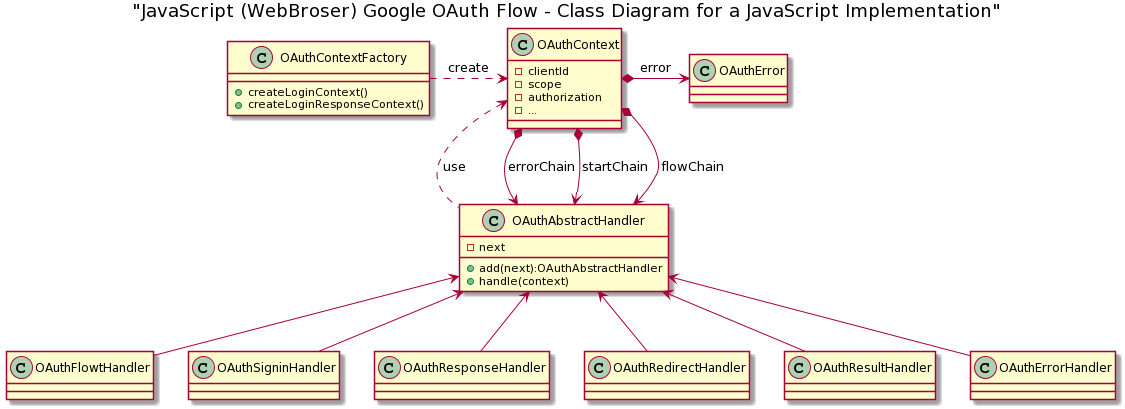

The diagram above was rendered by PlantUML. Its source (embedded in the PNG):
@startuml
title "JavaScript (WebBroser) Google OAuth Flow - Class Diagram for a JavaScript Implementation"

class OAuthAbstractHandler {
    - next
    + add(next):OAuthAbstractHandler
    + handle(context)
}

class OAuthFlowtHandler
class OAuthSigninHandler
class OAuthResponseHandler
class OAuthRedirectHandler
class OAuthResultHandler

class OAuthError
class OAuthErrorHandler

class OAuthContext{
 - clientId
 - scope
 - authorization
 - ...
}
class OAuthContextFactory {
    + createLoginContext()
    + createLoginResponseContext()
}

OAuthAbstractHandler <-- OAuthFlowtHandler
OAuthAbstractHandler <-- OAuthSigninHandler
OAuthAbstractHandler <-- OAuthResponseHandler
OAuthAbstractHandler <-- OAuthRedirectHandler
OAuthAbstractHandler <-- OAuthResultHandler
OAuthAbstractHandler <-- OAuthErrorHandler

OAuthAbstractHandler .up.> OAuthContext:use
OAuthContext *-right-> OAuthError:error
OAuthContext *-down-> OAuthAbstractHandler: errorChain
OAuthContext *-down-> OAuthAbstractHandler: startChain
OAuthContext *-down-> OAuthAbstractHandler: flowChain

OAuthContextFactory .right.> OAuthContext: create
@enduml